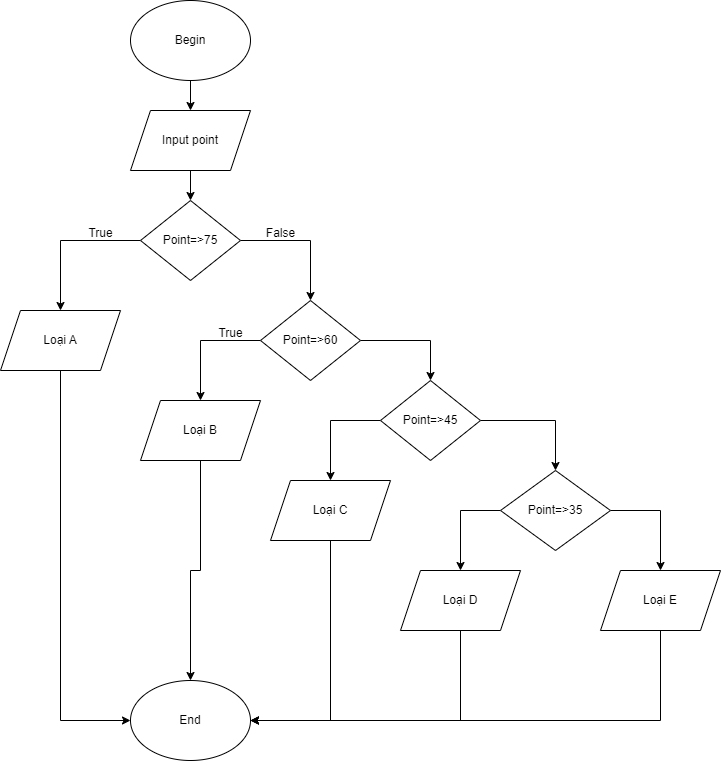

The diagram above was exported from draw.io. Its source (the exported page's mxGraphModel, read from the mxfile embedded in the PNG):
<mxGraphModel dx="910" dy="505" grid="1" gridSize="10" guides="1" tooltips="1" connect="1" arrows="1" fold="1" page="1" pageScale="1" pageWidth="827" pageHeight="1169" math="0" shadow="0">
  <root>
    <mxCell id="WIyWlLk6GJQsqaUBKTNV-0" />
    <mxCell id="WIyWlLk6GJQsqaUBKTNV-1" parent="WIyWlLk6GJQsqaUBKTNV-0" />
    <mxCell id="-9lDJhqW6REU9JfaagYV-30" style="edgeStyle=orthogonalEdgeStyle;rounded=0;orthogonalLoop=1;jettySize=auto;html=1;exitX=0.5;exitY=1;exitDx=0;exitDy=0;entryX=0.5;entryY=0;entryDx=0;entryDy=0;" edge="1" parent="WIyWlLk6GJQsqaUBKTNV-1" source="-9lDJhqW6REU9JfaagYV-0" target="-9lDJhqW6REU9JfaagYV-1">
      <mxGeometry relative="1" as="geometry" />
    </mxCell>
    <mxCell id="-9lDJhqW6REU9JfaagYV-0" value="Begin" style="ellipse;whiteSpace=wrap;html=1;" vertex="1" parent="WIyWlLk6GJQsqaUBKTNV-1">
      <mxGeometry x="200" y="60" width="120" height="80" as="geometry" />
    </mxCell>
    <mxCell id="-9lDJhqW6REU9JfaagYV-29" style="edgeStyle=orthogonalEdgeStyle;rounded=0;orthogonalLoop=1;jettySize=auto;html=1;exitX=0.5;exitY=1;exitDx=0;exitDy=0;" edge="1" parent="WIyWlLk6GJQsqaUBKTNV-1" source="-9lDJhqW6REU9JfaagYV-1" target="-9lDJhqW6REU9JfaagYV-2">
      <mxGeometry relative="1" as="geometry" />
    </mxCell>
    <mxCell id="-9lDJhqW6REU9JfaagYV-1" value="Input point" style="shape=parallelogram;perimeter=parallelogramPerimeter;whiteSpace=wrap;html=1;fixedSize=1;" vertex="1" parent="WIyWlLk6GJQsqaUBKTNV-1">
      <mxGeometry x="200" y="170" width="120" height="60" as="geometry" />
    </mxCell>
    <mxCell id="-9lDJhqW6REU9JfaagYV-4" style="edgeStyle=orthogonalEdgeStyle;rounded=0;orthogonalLoop=1;jettySize=auto;html=1;exitX=0;exitY=0.5;exitDx=0;exitDy=0;" edge="1" parent="WIyWlLk6GJQsqaUBKTNV-1" source="-9lDJhqW6REU9JfaagYV-2" target="-9lDJhqW6REU9JfaagYV-3">
      <mxGeometry relative="1" as="geometry" />
    </mxCell>
    <mxCell id="-9lDJhqW6REU9JfaagYV-6" style="edgeStyle=orthogonalEdgeStyle;rounded=0;orthogonalLoop=1;jettySize=auto;html=1;exitX=1;exitY=0.5;exitDx=0;exitDy=0;entryX=0.5;entryY=0;entryDx=0;entryDy=0;" edge="1" parent="WIyWlLk6GJQsqaUBKTNV-1" source="-9lDJhqW6REU9JfaagYV-2" target="-9lDJhqW6REU9JfaagYV-5">
      <mxGeometry relative="1" as="geometry" />
    </mxCell>
    <mxCell id="-9lDJhqW6REU9JfaagYV-2" value="Point=&amp;gt;75" style="rhombus;whiteSpace=wrap;html=1;" vertex="1" parent="WIyWlLk6GJQsqaUBKTNV-1">
      <mxGeometry x="210" y="260" width="100" height="80" as="geometry" />
    </mxCell>
    <mxCell id="-9lDJhqW6REU9JfaagYV-23" style="edgeStyle=orthogonalEdgeStyle;rounded=0;orthogonalLoop=1;jettySize=auto;html=1;exitX=0.5;exitY=1;exitDx=0;exitDy=0;entryX=0;entryY=0.5;entryDx=0;entryDy=0;" edge="1" parent="WIyWlLk6GJQsqaUBKTNV-1" source="-9lDJhqW6REU9JfaagYV-3" target="-9lDJhqW6REU9JfaagYV-22">
      <mxGeometry relative="1" as="geometry" />
    </mxCell>
    <mxCell id="-9lDJhqW6REU9JfaagYV-3" value="Loại A" style="shape=parallelogram;perimeter=parallelogramPerimeter;whiteSpace=wrap;html=1;fixedSize=1;" vertex="1" parent="WIyWlLk6GJQsqaUBKTNV-1">
      <mxGeometry x="70" y="370" width="120" height="60" as="geometry" />
    </mxCell>
    <mxCell id="-9lDJhqW6REU9JfaagYV-11" style="edgeStyle=orthogonalEdgeStyle;rounded=0;orthogonalLoop=1;jettySize=auto;html=1;exitX=0;exitY=0.5;exitDx=0;exitDy=0;entryX=0.5;entryY=0;entryDx=0;entryDy=0;" edge="1" parent="WIyWlLk6GJQsqaUBKTNV-1" source="-9lDJhqW6REU9JfaagYV-5" target="-9lDJhqW6REU9JfaagYV-9">
      <mxGeometry relative="1" as="geometry" />
    </mxCell>
    <mxCell id="-9lDJhqW6REU9JfaagYV-13" style="edgeStyle=orthogonalEdgeStyle;rounded=0;orthogonalLoop=1;jettySize=auto;html=1;exitX=1;exitY=0.5;exitDx=0;exitDy=0;entryX=0.5;entryY=0;entryDx=0;entryDy=0;" edge="1" parent="WIyWlLk6GJQsqaUBKTNV-1" source="-9lDJhqW6REU9JfaagYV-5" target="-9lDJhqW6REU9JfaagYV-10">
      <mxGeometry relative="1" as="geometry" />
    </mxCell>
    <mxCell id="-9lDJhqW6REU9JfaagYV-5" value="Point=&amp;gt;60" style="rhombus;whiteSpace=wrap;html=1;" vertex="1" parent="WIyWlLk6GJQsqaUBKTNV-1">
      <mxGeometry x="330" y="360" width="100" height="80" as="geometry" />
    </mxCell>
    <mxCell id="-9lDJhqW6REU9JfaagYV-7" value="True" style="text;html=1;align=center;verticalAlign=middle;resizable=0;points=[];autosize=1;strokeColor=none;fillColor=none;" vertex="1" parent="WIyWlLk6GJQsqaUBKTNV-1">
      <mxGeometry x="145" y="278" width="50" height="30" as="geometry" />
    </mxCell>
    <mxCell id="-9lDJhqW6REU9JfaagYV-8" value="False" style="text;html=1;align=center;verticalAlign=middle;resizable=0;points=[];autosize=1;strokeColor=none;fillColor=none;" vertex="1" parent="WIyWlLk6GJQsqaUBKTNV-1">
      <mxGeometry x="325" y="278" width="50" height="30" as="geometry" />
    </mxCell>
    <mxCell id="-9lDJhqW6REU9JfaagYV-24" style="edgeStyle=orthogonalEdgeStyle;rounded=0;orthogonalLoop=1;jettySize=auto;html=1;exitX=0.5;exitY=1;exitDx=0;exitDy=0;" edge="1" parent="WIyWlLk6GJQsqaUBKTNV-1" source="-9lDJhqW6REU9JfaagYV-9" target="-9lDJhqW6REU9JfaagYV-22">
      <mxGeometry relative="1" as="geometry" />
    </mxCell>
    <mxCell id="-9lDJhqW6REU9JfaagYV-9" value="Loại B" style="shape=parallelogram;perimeter=parallelogramPerimeter;whiteSpace=wrap;html=1;fixedSize=1;" vertex="1" parent="WIyWlLk6GJQsqaUBKTNV-1">
      <mxGeometry x="210" y="460" width="120" height="60" as="geometry" />
    </mxCell>
    <mxCell id="-9lDJhqW6REU9JfaagYV-14" style="edgeStyle=orthogonalEdgeStyle;rounded=0;orthogonalLoop=1;jettySize=auto;html=1;exitX=0;exitY=0.5;exitDx=0;exitDy=0;" edge="1" parent="WIyWlLk6GJQsqaUBKTNV-1" source="-9lDJhqW6REU9JfaagYV-10" target="-9lDJhqW6REU9JfaagYV-15">
      <mxGeometry relative="1" as="geometry">
        <mxPoint x="400" y="540" as="targetPoint" />
      </mxGeometry>
    </mxCell>
    <mxCell id="-9lDJhqW6REU9JfaagYV-16" style="edgeStyle=orthogonalEdgeStyle;rounded=0;orthogonalLoop=1;jettySize=auto;html=1;exitX=1;exitY=0.5;exitDx=0;exitDy=0;" edge="1" parent="WIyWlLk6GJQsqaUBKTNV-1" source="-9lDJhqW6REU9JfaagYV-10" target="-9lDJhqW6REU9JfaagYV-17">
      <mxGeometry relative="1" as="geometry">
        <mxPoint x="650" y="530" as="targetPoint" />
      </mxGeometry>
    </mxCell>
    <mxCell id="-9lDJhqW6REU9JfaagYV-10" value="Point=&amp;gt;45" style="rhombus;whiteSpace=wrap;html=1;" vertex="1" parent="WIyWlLk6GJQsqaUBKTNV-1">
      <mxGeometry x="450" y="440" width="100" height="80" as="geometry" />
    </mxCell>
    <mxCell id="-9lDJhqW6REU9JfaagYV-12" value="True" style="text;html=1;align=center;verticalAlign=middle;resizable=0;points=[];autosize=1;strokeColor=none;fillColor=none;" vertex="1" parent="WIyWlLk6GJQsqaUBKTNV-1">
      <mxGeometry x="275" y="378" width="50" height="30" as="geometry" />
    </mxCell>
    <mxCell id="-9lDJhqW6REU9JfaagYV-25" style="edgeStyle=orthogonalEdgeStyle;rounded=0;orthogonalLoop=1;jettySize=auto;html=1;exitX=0.5;exitY=1;exitDx=0;exitDy=0;entryX=1;entryY=0.5;entryDx=0;entryDy=0;" edge="1" parent="WIyWlLk6GJQsqaUBKTNV-1" source="-9lDJhqW6REU9JfaagYV-15" target="-9lDJhqW6REU9JfaagYV-22">
      <mxGeometry relative="1" as="geometry" />
    </mxCell>
    <mxCell id="-9lDJhqW6REU9JfaagYV-15" value="Loại C" style="shape=parallelogram;perimeter=parallelogramPerimeter;whiteSpace=wrap;html=1;fixedSize=1;" vertex="1" parent="WIyWlLk6GJQsqaUBKTNV-1">
      <mxGeometry x="340" y="540" width="120" height="60" as="geometry" />
    </mxCell>
    <mxCell id="-9lDJhqW6REU9JfaagYV-20" style="edgeStyle=orthogonalEdgeStyle;rounded=0;orthogonalLoop=1;jettySize=auto;html=1;exitX=1;exitY=0.5;exitDx=0;exitDy=0;" edge="1" parent="WIyWlLk6GJQsqaUBKTNV-1" source="-9lDJhqW6REU9JfaagYV-17" target="-9lDJhqW6REU9JfaagYV-19">
      <mxGeometry relative="1" as="geometry" />
    </mxCell>
    <mxCell id="-9lDJhqW6REU9JfaagYV-21" style="edgeStyle=orthogonalEdgeStyle;rounded=0;orthogonalLoop=1;jettySize=auto;html=1;exitX=0;exitY=0.5;exitDx=0;exitDy=0;" edge="1" parent="WIyWlLk6GJQsqaUBKTNV-1" source="-9lDJhqW6REU9JfaagYV-17" target="-9lDJhqW6REU9JfaagYV-18">
      <mxGeometry relative="1" as="geometry" />
    </mxCell>
    <mxCell id="-9lDJhqW6REU9JfaagYV-17" value="Point=&amp;gt;35" style="rhombus;whiteSpace=wrap;html=1;" vertex="1" parent="WIyWlLk6GJQsqaUBKTNV-1">
      <mxGeometry x="570" y="530" width="110" height="80" as="geometry" />
    </mxCell>
    <mxCell id="-9lDJhqW6REU9JfaagYV-28" style="edgeStyle=orthogonalEdgeStyle;rounded=0;orthogonalLoop=1;jettySize=auto;html=1;exitX=0.5;exitY=1;exitDx=0;exitDy=0;entryX=1;entryY=0.5;entryDx=0;entryDy=0;" edge="1" parent="WIyWlLk6GJQsqaUBKTNV-1" source="-9lDJhqW6REU9JfaagYV-18" target="-9lDJhqW6REU9JfaagYV-22">
      <mxGeometry relative="1" as="geometry" />
    </mxCell>
    <mxCell id="-9lDJhqW6REU9JfaagYV-18" value="Loại D" style="shape=parallelogram;perimeter=parallelogramPerimeter;whiteSpace=wrap;html=1;fixedSize=1;" vertex="1" parent="WIyWlLk6GJQsqaUBKTNV-1">
      <mxGeometry x="470" y="630" width="120" height="60" as="geometry" />
    </mxCell>
    <mxCell id="-9lDJhqW6REU9JfaagYV-27" style="edgeStyle=orthogonalEdgeStyle;rounded=0;orthogonalLoop=1;jettySize=auto;html=1;exitX=0.5;exitY=1;exitDx=0;exitDy=0;entryX=1;entryY=0.5;entryDx=0;entryDy=0;" edge="1" parent="WIyWlLk6GJQsqaUBKTNV-1" source="-9lDJhqW6REU9JfaagYV-19" target="-9lDJhqW6REU9JfaagYV-22">
      <mxGeometry relative="1" as="geometry" />
    </mxCell>
    <mxCell id="-9lDJhqW6REU9JfaagYV-19" value="Loại E" style="shape=parallelogram;perimeter=parallelogramPerimeter;whiteSpace=wrap;html=1;fixedSize=1;" vertex="1" parent="WIyWlLk6GJQsqaUBKTNV-1">
      <mxGeometry x="670" y="630" width="120" height="60" as="geometry" />
    </mxCell>
    <mxCell id="-9lDJhqW6REU9JfaagYV-22" value="End" style="ellipse;whiteSpace=wrap;html=1;" vertex="1" parent="WIyWlLk6GJQsqaUBKTNV-1">
      <mxGeometry x="200" y="740" width="120" height="80" as="geometry" />
    </mxCell>
  </root>
</mxGraphModel>